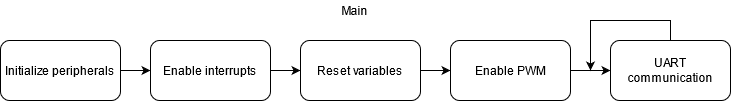

The diagram above was exported from draw.io. Its source (the exported page's mxGraphModel, read from the mxfile embedded in the PNG):
<mxGraphModel dx="1185" dy="636" grid="1" gridSize="10" guides="1" tooltips="1" connect="1" arrows="1" fold="1" page="1" pageScale="1" pageWidth="827" pageHeight="1169" math="0" shadow="0">
  <root>
    <mxCell id="0" />
    <mxCell id="1" parent="0" />
    <mxCell id="2" value="" style="edgeStyle=orthogonalEdgeStyle;rounded=0;orthogonalLoop=1;jettySize=auto;html=1;startArrow=none;startFill=0;" edge="1" source="3" target="5" parent="1">
      <mxGeometry relative="1" as="geometry" />
    </mxCell>
    <mxCell id="3" value="Initialize peripherals" style="rounded=1;whiteSpace=wrap;html=1;" vertex="1" parent="1">
      <mxGeometry x="40" y="240" width="120" height="60" as="geometry" />
    </mxCell>
    <mxCell id="4" value="" style="edgeStyle=orthogonalEdgeStyle;rounded=0;orthogonalLoop=1;jettySize=auto;html=1;startArrow=none;startFill=0;" edge="1" source="5" target="7" parent="1">
      <mxGeometry relative="1" as="geometry" />
    </mxCell>
    <mxCell id="5" value="Enable interrupts" style="whiteSpace=wrap;html=1;rounded=1;" vertex="1" parent="1">
      <mxGeometry x="190" y="240" width="120" height="60" as="geometry" />
    </mxCell>
    <mxCell id="6" value="" style="edgeStyle=orthogonalEdgeStyle;rounded=0;orthogonalLoop=1;jettySize=auto;html=1;startArrow=none;startFill=0;" edge="1" source="7" target="9" parent="1">
      <mxGeometry relative="1" as="geometry" />
    </mxCell>
    <mxCell id="7" value="Reset variables" style="whiteSpace=wrap;html=1;rounded=1;" vertex="1" parent="1">
      <mxGeometry x="340" y="240" width="120" height="60" as="geometry" />
    </mxCell>
    <mxCell id="8" value="" style="edgeStyle=orthogonalEdgeStyle;rounded=0;orthogonalLoop=1;jettySize=auto;html=1;startArrow=none;startFill=0;" edge="1" source="9" target="10" parent="1">
      <mxGeometry relative="1" as="geometry" />
    </mxCell>
    <mxCell id="9" value="Enable PWM" style="whiteSpace=wrap;html=1;rounded=1;" vertex="1" parent="1">
      <mxGeometry x="490" y="240" width="120" height="60" as="geometry" />
    </mxCell>
    <mxCell id="10" value="UART communication" style="whiteSpace=wrap;html=1;rounded=1;" vertex="1" parent="1">
      <mxGeometry x="650" y="240" width="120" height="60" as="geometry" />
    </mxCell>
    <mxCell id="11" style="edgeStyle=orthogonalEdgeStyle;rounded=0;orthogonalLoop=1;jettySize=auto;html=1;exitX=0.5;exitY=0;exitDx=0;exitDy=0;startArrow=none;startFill=0;" edge="1" source="10" parent="1">
      <mxGeometry relative="1" as="geometry">
        <Array as="points">
          <mxPoint x="710" y="220" />
          <mxPoint x="630" y="220" />
          <mxPoint x="630" y="270" />
        </Array>
        <mxPoint x="630" y="270.0000000000001" as="targetPoint" />
      </mxGeometry>
    </mxCell>
    <mxCell id="12" value="Main" style="text;html=1;align=center;verticalAlign=middle;resizable=0;points=[];autosize=1;strokeColor=none;" vertex="1" parent="1">
      <mxGeometry x="374" y="200" width="40" height="20" as="geometry" />
    </mxCell>
  </root>
</mxGraphModel>